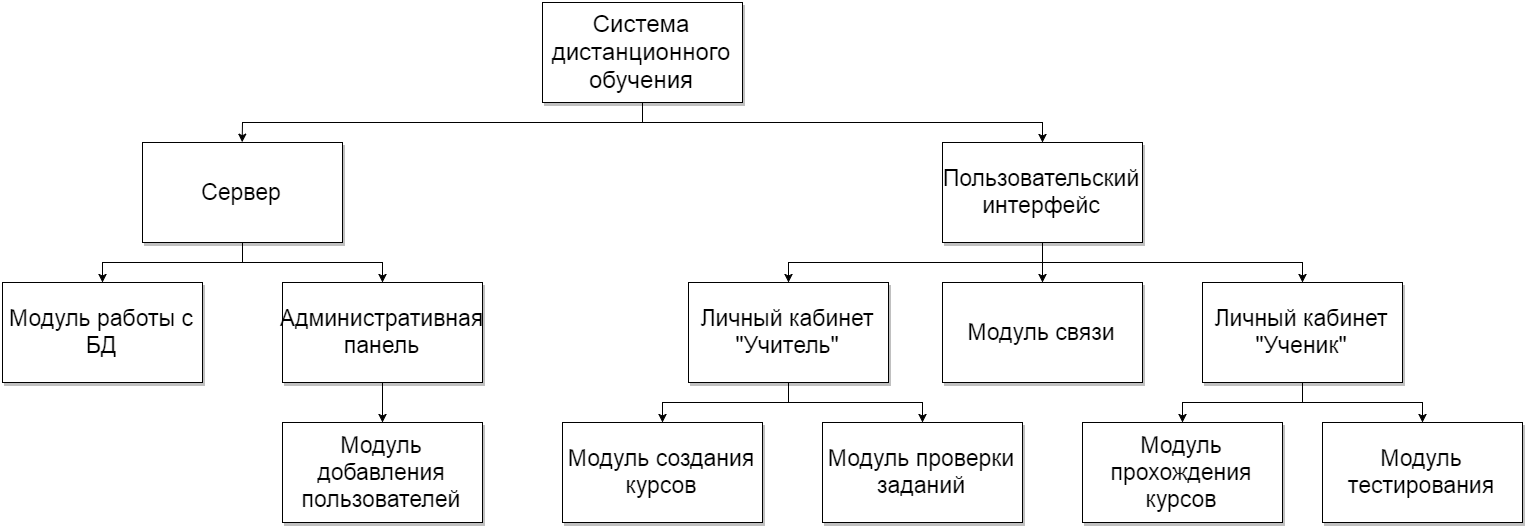

The diagram above was exported from draw.io. Its source (the exported page's mxGraphModel, read from the mxfile embedded in the PNG):
<mxGraphModel dx="1760" dy="896" grid="0" gridSize="10" guides="1" tooltips="1" connect="1" arrows="1" fold="1" page="1" pageScale="1" pageWidth="1652" pageHeight="1169" background="#ffffff" math="0" shadow="0">
  <root>
    <mxCell id="0" />
    <mxCell id="1" parent="0" />
    <mxCell id="32" style="edgeStyle=orthogonalEdgeStyle;rounded=0;html=1;exitX=0.5;exitY=1;entryX=0.5;entryY=0;startArrow=none;startFill=0;endArrow=classic;endFill=1;jettySize=auto;orthogonalLoop=1;strokeWidth=1;" edge="1" parent="1" source="9">
      <mxGeometry relative="1" as="geometry">
        <mxPoint x="279.66666666666674" y="179.66666666666674" as="targetPoint" />
      </mxGeometry>
    </mxCell>
    <mxCell id="33" style="edgeStyle=orthogonalEdgeStyle;rounded=0;html=1;exitX=0.5;exitY=1;entryX=0.5;entryY=0;startArrow=none;startFill=0;endArrow=classic;endFill=1;jettySize=auto;orthogonalLoop=1;strokeWidth=1;" edge="1" parent="1" source="9" target="11">
      <mxGeometry relative="1" as="geometry" />
    </mxCell>
    <mxCell id="9" value="&lt;font style=&quot;font-size: 24px&quot;&gt;Система дистанционного обучения&lt;/font&gt;" style="whiteSpace=wrap;html=1;shadow=1;" vertex="1" parent="1">
      <mxGeometry x="580" y="40" width="200" height="100" as="geometry" />
    </mxCell>
    <mxCell id="76" style="edgeStyle=orthogonalEdgeStyle;rounded=0;html=1;exitX=0.5;exitY=1;entryX=0.5;entryY=0;startArrow=none;startFill=0;endArrow=classic;endFill=1;jettySize=auto;orthogonalLoop=1;strokeWidth=1;" edge="1" parent="1" source="11" target="68">
      <mxGeometry relative="1" as="geometry" />
    </mxCell>
    <mxCell id="77" style="edgeStyle=orthogonalEdgeStyle;rounded=0;html=1;exitX=0.5;exitY=1;entryX=0.5;entryY=0;startArrow=none;startFill=0;endArrow=classic;endFill=1;jettySize=auto;orthogonalLoop=1;strokeWidth=1;" edge="1" parent="1" source="11" target="27">
      <mxGeometry relative="1" as="geometry" />
    </mxCell>
    <mxCell id="78" style="edgeStyle=orthogonalEdgeStyle;rounded=0;html=1;exitX=0.5;exitY=1;entryX=0.5;entryY=0;startArrow=none;startFill=0;endArrow=classic;endFill=1;jettySize=auto;orthogonalLoop=1;strokeWidth=1;" edge="1" parent="1" source="11" target="35">
      <mxGeometry relative="1" as="geometry" />
    </mxCell>
    <mxCell id="11" value="&lt;font style=&quot;font-size: 23px&quot;&gt;Пользовательский интерфейс&lt;/font&gt;" style="whiteSpace=wrap;html=1;rounded=0;glass=0;shadow=1;comic=0;fillColor=#ffffff;strokeColor=#000000;" vertex="1" parent="1">
      <mxGeometry x="980" y="180" width="200" height="100" as="geometry" />
    </mxCell>
    <mxCell id="17" value="&lt;font style=&quot;font-size: 23px&quot;&gt;Модуль работы с БД&lt;/font&gt;" style="whiteSpace=wrap;html=1;rounded=0;glass=0;shadow=1;comic=0;fillColor=#ffffff;strokeColor=#000000;" vertex="1" parent="1">
      <mxGeometry x="40" y="320" width="200" height="100" as="geometry" />
    </mxCell>
    <mxCell id="38" style="edgeStyle=orthogonalEdgeStyle;rounded=0;html=1;exitX=0.5;exitY=1;entryX=0.5;entryY=0;startArrow=none;startFill=0;endArrow=classic;endFill=1;jettySize=auto;orthogonalLoop=1;strokeWidth=1;" edge="1" parent="1" source="18" target="37">
      <mxGeometry relative="1" as="geometry" />
    </mxCell>
    <mxCell id="18" value="&lt;font style=&quot;font-size: 23px&quot;&gt;Административная панель&lt;/font&gt;" style="whiteSpace=wrap;html=1;rounded=0;glass=0;shadow=1;comic=0;fillColor=#ffffff;strokeColor=#000000;" vertex="1" parent="1">
      <mxGeometry x="320" y="320" width="200" height="100" as="geometry" />
    </mxCell>
    <mxCell id="71" style="edgeStyle=orthogonalEdgeStyle;rounded=0;html=1;exitX=0.5;exitY=1;entryX=0.5;entryY=0;startArrow=none;startFill=0;endArrow=classic;endFill=1;jettySize=auto;orthogonalLoop=1;strokeWidth=1;" edge="1" parent="1" source="27" target="39">
      <mxGeometry relative="1" as="geometry" />
    </mxCell>
    <mxCell id="72" style="edgeStyle=orthogonalEdgeStyle;rounded=0;html=1;exitX=0.5;exitY=1;entryX=0.5;entryY=0;startArrow=none;startFill=0;endArrow=classic;endFill=1;jettySize=auto;orthogonalLoop=1;strokeWidth=1;" edge="1" parent="1" source="27" target="45">
      <mxGeometry relative="1" as="geometry" />
    </mxCell>
    <mxCell id="27" value="&lt;font style=&quot;font-size: 23px&quot;&gt;Личный кабинет &quot;Учитель&quot;&lt;/font&gt;" style="whiteSpace=wrap;html=1;rounded=0;glass=0;shadow=1;comic=0;fillColor=#ffffff;strokeColor=#000000;" vertex="1" parent="1">
      <mxGeometry x="726" y="320" width="200" height="100" as="geometry" />
    </mxCell>
    <mxCell id="31" style="edgeStyle=orthogonalEdgeStyle;rounded=0;html=1;exitX=0.5;exitY=1;entryX=0.5;entryY=1;startArrow=none;startFill=0;endArrow=classic;endFill=1;jettySize=auto;orthogonalLoop=1;strokeWidth=1;" edge="1" parent="1" source="18" target="18">
      <mxGeometry relative="1" as="geometry" />
    </mxCell>
    <mxCell id="74" style="edgeStyle=orthogonalEdgeStyle;rounded=0;html=1;exitX=0.5;exitY=1;entryX=0.5;entryY=0;startArrow=none;startFill=0;endArrow=classic;endFill=1;jettySize=auto;orthogonalLoop=1;strokeWidth=1;" edge="1" parent="1" source="35" target="47">
      <mxGeometry relative="1" as="geometry" />
    </mxCell>
    <mxCell id="75" style="edgeStyle=orthogonalEdgeStyle;rounded=0;html=1;exitX=0.5;exitY=1;entryX=0.5;entryY=0;startArrow=none;startFill=0;endArrow=classic;endFill=1;jettySize=auto;orthogonalLoop=1;strokeWidth=1;" edge="1" parent="1" source="35" target="73">
      <mxGeometry relative="1" as="geometry" />
    </mxCell>
    <mxCell id="35" value="&lt;font style=&quot;font-size: 23px&quot;&gt;Личный кабинет &quot;Ученик&quot;&lt;/font&gt;" style="whiteSpace=wrap;html=1;rounded=0;glass=0;shadow=1;comic=0;fillColor=#ffffff;strokeColor=#000000;" vertex="1" parent="1">
      <mxGeometry x="1240" y="320" width="200" height="100" as="geometry" />
    </mxCell>
    <mxCell id="37" value="&lt;font style=&quot;font-size: 23px&quot;&gt;Модуль добавления пользователей&lt;/font&gt;" style="whiteSpace=wrap;html=1;rounded=0;glass=0;shadow=1;comic=0;fillColor=#ffffff;strokeColor=#000000;" vertex="1" parent="1">
      <mxGeometry x="320" y="460" width="200" height="100" as="geometry" />
    </mxCell>
    <mxCell id="39" value="&lt;font style=&quot;font-size: 23px&quot;&gt;Модуль создания курсов&lt;/font&gt;" style="whiteSpace=wrap;html=1;rounded=0;glass=0;shadow=1;comic=0;fillColor=#ffffff;strokeColor=#000000;" vertex="1" parent="1">
      <mxGeometry x="600" y="460" width="200" height="100" as="geometry" />
    </mxCell>
    <mxCell id="45" value="&lt;font style=&quot;font-size: 23px&quot;&gt;Модуль проверки заданий&lt;/font&gt;" style="whiteSpace=wrap;html=1;rounded=0;glass=0;shadow=1;comic=0;fillColor=#ffffff;strokeColor=#000000;" vertex="1" parent="1">
      <mxGeometry x="860" y="460" width="200" height="100" as="geometry" />
    </mxCell>
    <mxCell id="47" value="&lt;font style=&quot;font-size: 23px&quot;&gt;Модуль прохождения курсов&lt;/font&gt;" style="whiteSpace=wrap;html=1;rounded=0;glass=0;shadow=1;comic=0;fillColor=#ffffff;strokeColor=#000000;" vertex="1" parent="1">
      <mxGeometry x="1120" y="460" width="200" height="100" as="geometry" />
    </mxCell>
    <mxCell id="52" style="edgeStyle=orthogonalEdgeStyle;rounded=0;html=1;exitX=0.5;exitY=1;entryX=0.5;entryY=0;startArrow=none;startFill=0;endArrow=classic;endFill=1;jettySize=auto;orthogonalLoop=1;strokeWidth=1;" edge="1" parent="1" source="50" target="17">
      <mxGeometry relative="1" as="geometry" />
    </mxCell>
    <mxCell id="53" style="edgeStyle=orthogonalEdgeStyle;rounded=0;html=1;exitX=0.5;exitY=1;entryX=0.5;entryY=0;startArrow=none;startFill=0;endArrow=classic;endFill=1;jettySize=auto;orthogonalLoop=1;strokeWidth=1;" edge="1" parent="1" source="50" target="18">
      <mxGeometry relative="1" as="geometry" />
    </mxCell>
    <mxCell id="50" value="&lt;font style=&quot;font-size: 23px&quot;&gt;Сервер&lt;/font&gt;" style="whiteSpace=wrap;html=1;rounded=0;glass=0;shadow=1;comic=0;fillColor=#ffffff;strokeColor=#000000;" vertex="1" parent="1">
      <mxGeometry x="180" y="180" width="200" height="100" as="geometry" />
    </mxCell>
    <mxCell id="68" value="&lt;font style=&quot;font-size: 23px&quot;&gt;Модуль связи&lt;/font&gt;" style="whiteSpace=wrap;html=1;rounded=0;glass=0;shadow=1;comic=0;fillColor=#ffffff;strokeColor=#000000;" vertex="1" parent="1">
      <mxGeometry x="980" y="320" width="200" height="100" as="geometry" />
    </mxCell>
    <mxCell id="73" value="&lt;font style=&quot;font-size: 23px&quot;&gt;Модуль тестирования&lt;/font&gt;" style="whiteSpace=wrap;html=1;rounded=0;glass=0;shadow=1;comic=0;fillColor=#ffffff;strokeColor=#000000;" vertex="1" parent="1">
      <mxGeometry x="1360" y="460" width="200" height="100" as="geometry" />
    </mxCell>
  </root>
</mxGraphModel>